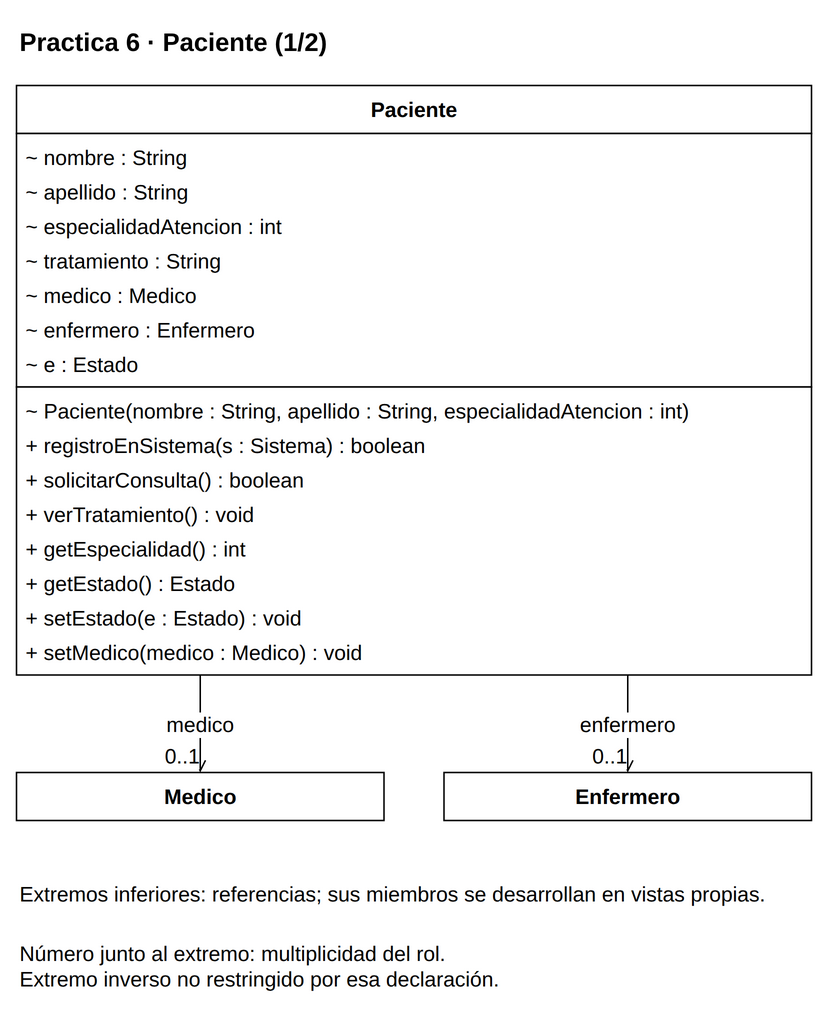

The diagram above was exported from draw.io. Its source (the exported page's mxGraphModel, read from the mxfile embedded in the PNG):
<mxGraphModel dx="1000" dy="1000" grid="1" gridSize="10" page="0" pageScale="1" pageWidth="816" pageHeight="1056" background="#FFFFFF" adaptiveColors="auto">
  <root>
    <mxCell id="0" />
    <mxCell id="1" parent="0" />
    <mxCell id="v1" value="&lt;b&gt;Practica 6 · Paciente (1/2)&lt;/b&gt;" style="text;html=1;whiteSpace=wrap;align=left;verticalAlign=middle;fontFamily=Liberation Sans;fontSize=17;fontColor=#000000;" vertex="1" parent="1">
      <mxGeometry x="20" y="8" width="530" height="35" as="geometry" />
    </mxCell>
    <mxCell id="c12" value="" style="group;" vertex="1" parent="1">
      <mxGeometry x="20" y="55" width="530" height="393" as="geometry" />
    </mxCell>
    <mxCell id="v2" value="" style="rounded=0;whiteSpace=wrap;html=1;fillColor=#FFFFFF;strokeColor=#000000;strokeWidth=1;" vertex="1" parent="c12">
      <mxGeometry x="0" y="0" width="530" height="32" as="geometry" />
    </mxCell>
    <mxCell id="v3" value="&lt;b&gt;Paciente&lt;/b&gt;" style="text;html=1;whiteSpace=wrap;align=center;verticalAlign=middle;fontFamily=Liberation Sans;fontSize=14;fontColor=#000000;spacing=0;" vertex="1" parent="c12">
      <mxGeometry x="6" y="4" width="518" height="24" as="geometry" />
    </mxCell>
    <mxCell id="v4" value="" style="rounded=0;whiteSpace=wrap;html=1;fillColor=#FFFFFF;strokeColor=#000000;strokeWidth=1;" vertex="1" parent="c12">
      <mxGeometry x="0" y="32" width="530" height="169" as="geometry" />
    </mxCell>
    <mxCell id="v5" value="~ nombre : String" style="text;html=1;whiteSpace=wrap;align=left;verticalAlign=middle;fontFamily=Liberation Sans;fontSize=14;fontColor=#000000;spacing=0;" vertex="1" parent="c12">
      <mxGeometry x="6" y="36" width="518" height="23" as="geometry" />
    </mxCell>
    <mxCell id="v6" value="~ apellido : String" style="text;html=1;whiteSpace=wrap;align=left;verticalAlign=middle;fontFamily=Liberation Sans;fontSize=14;fontColor=#000000;spacing=0;" vertex="1" parent="c12">
      <mxGeometry x="6" y="59" width="518" height="23" as="geometry" />
    </mxCell>
    <mxCell id="v7" value="~ especialidadAtencion : int" style="text;html=1;whiteSpace=wrap;align=left;verticalAlign=middle;fontFamily=Liberation Sans;fontSize=14;fontColor=#000000;spacing=0;" vertex="1" parent="c12">
      <mxGeometry x="6" y="82" width="518" height="23" as="geometry" />
    </mxCell>
    <mxCell id="v8" value="~ tratamiento : String" style="text;html=1;whiteSpace=wrap;align=left;verticalAlign=middle;fontFamily=Liberation Sans;fontSize=14;fontColor=#000000;spacing=0;" vertex="1" parent="c12">
      <mxGeometry x="6" y="105" width="518" height="23" as="geometry" />
    </mxCell>
    <mxCell id="v9" value="~ medico : Medico" style="text;html=1;whiteSpace=wrap;align=left;verticalAlign=middle;fontFamily=Liberation Sans;fontSize=14;fontColor=#000000;spacing=0;" vertex="1" parent="c12">
      <mxGeometry x="6" y="128" width="518" height="23" as="geometry" />
    </mxCell>
    <mxCell id="v10" value="~ enfermero : Enfermero" style="text;html=1;whiteSpace=wrap;align=left;verticalAlign=middle;fontFamily=Liberation Sans;fontSize=14;fontColor=#000000;spacing=0;" vertex="1" parent="c12">
      <mxGeometry x="6" y="151" width="518" height="23" as="geometry" />
    </mxCell>
    <mxCell id="v11" value="~ e : Estado" style="text;html=1;whiteSpace=wrap;align=left;verticalAlign=middle;fontFamily=Liberation Sans;fontSize=14;fontColor=#000000;spacing=0;" vertex="1" parent="c12">
      <mxGeometry x="6" y="174" width="518" height="23" as="geometry" />
    </mxCell>
    <mxCell id="v12" value="" style="rounded=0;whiteSpace=wrap;html=1;fillColor=#FFFFFF;strokeColor=#000000;strokeWidth=1;" vertex="1" parent="c12">
      <mxGeometry x="0" y="201" width="530" height="192" as="geometry" />
    </mxCell>
    <mxCell id="v13" value="~ Paciente(nombre : String, apellido : String, especialidadAtencion : int)" style="text;html=1;whiteSpace=wrap;align=left;verticalAlign=middle;fontFamily=Liberation Sans;fontSize=14;fontColor=#000000;spacing=0;" vertex="1" parent="c12">
      <mxGeometry x="6" y="205" width="518" height="23" as="geometry" />
    </mxCell>
    <mxCell id="v14" value="+ registroEnSistema(s : Sistema) : boolean" style="text;html=1;whiteSpace=wrap;align=left;verticalAlign=middle;fontFamily=Liberation Sans;fontSize=14;fontColor=#000000;spacing=0;" vertex="1" parent="c12">
      <mxGeometry x="6" y="228" width="518" height="23" as="geometry" />
    </mxCell>
    <mxCell id="v15" value="+ solicitarConsulta() : boolean" style="text;html=1;whiteSpace=wrap;align=left;verticalAlign=middle;fontFamily=Liberation Sans;fontSize=14;fontColor=#000000;spacing=0;" vertex="1" parent="c12">
      <mxGeometry x="6" y="251" width="518" height="23" as="geometry" />
    </mxCell>
    <mxCell id="v16" value="+ verTratamiento() : void" style="text;html=1;whiteSpace=wrap;align=left;verticalAlign=middle;fontFamily=Liberation Sans;fontSize=14;fontColor=#000000;spacing=0;" vertex="1" parent="c12">
      <mxGeometry x="6" y="274" width="518" height="23" as="geometry" />
    </mxCell>
    <mxCell id="v17" value="+ getEspecialidad() : int" style="text;html=1;whiteSpace=wrap;align=left;verticalAlign=middle;fontFamily=Liberation Sans;fontSize=14;fontColor=#000000;spacing=0;" vertex="1" parent="c12">
      <mxGeometry x="6" y="297" width="518" height="23" as="geometry" />
    </mxCell>
    <mxCell id="v18" value="+ getEstado() : Estado" style="text;html=1;whiteSpace=wrap;align=left;verticalAlign=middle;fontFamily=Liberation Sans;fontSize=14;fontColor=#000000;spacing=0;" vertex="1" parent="c12">
      <mxGeometry x="6" y="320" width="518" height="23" as="geometry" />
    </mxCell>
    <mxCell id="v19" value="+ setEstado(e : Estado) : void" style="text;html=1;whiteSpace=wrap;align=left;verticalAlign=middle;fontFamily=Liberation Sans;fontSize=14;fontColor=#000000;spacing=0;" vertex="1" parent="c12">
      <mxGeometry x="6" y="343" width="518" height="23" as="geometry" />
    </mxCell>
    <mxCell id="v20" value="+ setMedico(medico : Medico) : void" style="text;html=1;whiteSpace=wrap;align=left;verticalAlign=middle;fontFamily=Liberation Sans;fontSize=14;fontColor=#000000;spacing=0;" vertex="1" parent="c12">
      <mxGeometry x="6" y="366" width="518" height="23" as="geometry" />
    </mxCell>
    <mxCell id="c11" value="" style="group;" vertex="1" parent="1">
      <mxGeometry x="20" y="513" width="245" height="32" as="geometry" />
    </mxCell>
    <mxCell id="v21" value="" style="rounded=0;whiteSpace=wrap;html=1;fillColor=#FFFFFF;strokeColor=#000000;strokeWidth=1;" vertex="1" parent="c11">
      <mxGeometry x="0" y="0" width="245" height="32" as="geometry" />
    </mxCell>
    <mxCell id="v22" value="&lt;b&gt;Medico&lt;/b&gt;" style="text;html=1;whiteSpace=wrap;align=center;verticalAlign=middle;fontFamily=Liberation Sans;fontSize=14;fontColor=#000000;spacing=0;" vertex="1" parent="c11">
      <mxGeometry x="6" y="4" width="233" height="24" as="geometry" />
    </mxCell>
    <mxCell id="c14" value="" style="group;" vertex="1" parent="1">
      <mxGeometry x="305" y="513" width="245" height="32" as="geometry" />
    </mxCell>
    <mxCell id="v23" value="" style="rounded=0;whiteSpace=wrap;html=1;fillColor=#FFFFFF;strokeColor=#000000;strokeWidth=1;" vertex="1" parent="c14">
      <mxGeometry x="0" y="0" width="245" height="32" as="geometry" />
    </mxCell>
    <mxCell id="v24" value="&lt;b&gt;Enfermero&lt;/b&gt;" style="text;html=1;whiteSpace=wrap;align=center;verticalAlign=middle;fontFamily=Liberation Sans;fontSize=14;fontColor=#000000;spacing=0;" vertex="1" parent="c14">
      <mxGeometry x="6" y="4" width="233" height="24" as="geometry" />
    </mxCell>
    <mxCell id="e25" value="medico" style="edgeStyle=orthogonalEdgeStyle;rounded=0;html=1;strokeColor=#000000;strokeWidth=1;fontFamily=Liberation Sans;fontSize=14;labelBackgroundColor=#FFFFFF;labelWidth=245;whiteSpace=wrap;endArrow=open;endFill=0;exitX=0.23113207547169812;exitY=1;exitPerimeter=0;entryX=0.5;entryY=0;entryPerimeter=0;" edge="1" source="c12" target="c11" parent="1">
      <mxGeometry relative="1" as="geometry" />
    </mxCell>
    <mxCell id="e25n" value="0..1" style="edgeLabel;html=1;align=center;verticalAlign=middle;resizable=0;points=[];fontFamily=Liberation Sans;fontSize=14;labelBackgroundColor=#FFFFFF;labelWidth=245;whiteSpace=wrap;" vertex="1" connectable="0" parent="e25">
      <mxGeometry x="0.8" y="-12" relative="1" as="geometry">
        <mxPoint x="0" y="-5" as="offset" />
      </mxGeometry>
    </mxCell>
    <mxCell id="e26" value="enfermero" style="edgeStyle=orthogonalEdgeStyle;rounded=0;html=1;strokeColor=#000000;strokeWidth=1;fontFamily=Liberation Sans;fontSize=14;labelBackgroundColor=#FFFFFF;labelWidth=245;whiteSpace=wrap;endArrow=open;endFill=0;exitX=0.7688679245283019;exitY=1;exitPerimeter=0;entryX=0.5;entryY=0;entryPerimeter=0;" edge="1" source="c12" target="c14" parent="1">
      <mxGeometry relative="1" as="geometry" />
    </mxCell>
    <mxCell id="e26n" value="0..1" style="edgeLabel;html=1;align=center;verticalAlign=middle;resizable=0;points=[];fontFamily=Liberation Sans;fontSize=14;labelBackgroundColor=#FFFFFF;labelWidth=245;whiteSpace=wrap;" vertex="1" connectable="0" parent="e26">
      <mxGeometry x="0.8" y="-12" relative="1" as="geometry">
        <mxPoint x="0" y="-5" as="offset" />
      </mxGeometry>
    </mxCell>
    <mxCell id="v27" value="Extremos inferiores: referencias; sus miembros se desarrollan en vistas propias." style="text;html=1;whiteSpace=wrap;align=left;verticalAlign=middle;fontFamily=Liberation Sans;fontSize=14;fontColor=#000000;" vertex="1" parent="1">
      <mxGeometry x="20" y="575" width="530" height="38" as="geometry" />
    </mxCell>
    <mxCell id="v28" value="Número junto al extremo: multiplicidad del rol.&lt;br&gt;Extremo inverso no restringido por esa declaración." style="text;html=1;whiteSpace=wrap;align=left;verticalAlign=middle;fontFamily=Liberation Sans;fontSize=14;fontColor=#000000;" vertex="1" parent="1">
      <mxGeometry x="20" y="620" width="530" height="43" as="geometry" />
    </mxCell>
  </root>
</mxGraphModel>